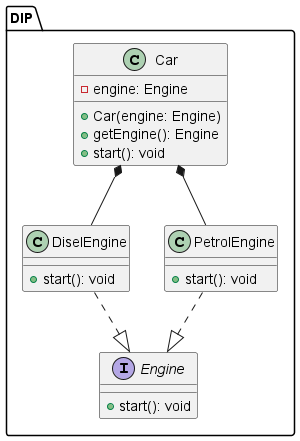

The diagram above was rendered by PlantUML. Its source (embedded in the PNG):
@startuml
package DIP{
class Car {
  - engine: Engine
  + Car(engine: Engine)
  + getEngine(): Engine
  + start(): void
}

interface Engine {
  + start(): void
}

class DiselEngine {
  + start(): void
}

class PetrolEngine {
  + start(): void
}

DiselEngine ..|> Engine
PetrolEngine ..|> Engine
Car *-- DiselEngine
Car *-- PetrolEngine
}
@enduml